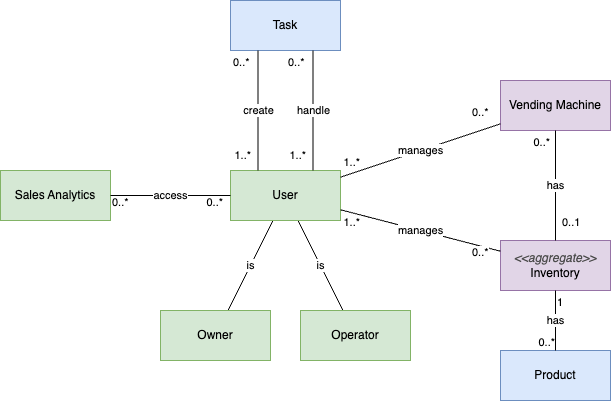

The diagram above was exported from draw.io. Its source (the exported page's mxGraphModel, read from the mxfile embedded in the PNG):
<mxGraphModel dx="1242" dy="690" grid="1" gridSize="10" guides="1" tooltips="1" connect="1" arrows="1" fold="1" page="1" pageScale="1" pageWidth="827" pageHeight="1169" math="0" shadow="0">
  <root>
    <mxCell id="0" />
    <mxCell id="1" parent="0" />
    <mxCell id="Co4arbInea_Xcz6qe6r5-3" value="is" style="rounded=0;orthogonalLoop=1;jettySize=auto;html=1;endArrow=none;endFill=0;" edge="1" parent="1" source="o6JojXprcTDoqlmd6Ml2-1" target="Co4arbInea_Xcz6qe6r5-2">
      <mxGeometry relative="1" as="geometry" />
    </mxCell>
    <mxCell id="Co4arbInea_Xcz6qe6r5-7" value="is" style="rounded=0;orthogonalLoop=1;jettySize=auto;html=1;endArrow=none;endFill=0;" edge="1" parent="1" source="o6JojXprcTDoqlmd6Ml2-1" target="Co4arbInea_Xcz6qe6r5-6">
      <mxGeometry relative="1" as="geometry" />
    </mxCell>
    <mxCell id="o6JojXprcTDoqlmd6Ml2-1" value="User" style="html=1;whiteSpace=wrap;fillColor=#d5e8d4;strokeColor=#82b366;" vertex="1" parent="1">
      <mxGeometry x="300" y="240" width="110" height="50" as="geometry" />
    </mxCell>
    <mxCell id="Co4arbInea_Xcz6qe6r5-1" value="Vending Machine" style="html=1;whiteSpace=wrap;fillColor=#e1d5e7;strokeColor=#9673a6;" vertex="1" parent="1">
      <mxGeometry x="570" y="150" width="110" height="50" as="geometry" />
    </mxCell>
    <mxCell id="Co4arbInea_Xcz6qe6r5-2" value="Owner" style="html=1;whiteSpace=wrap;fillColor=#d5e8d4;strokeColor=#82b366;" vertex="1" parent="1">
      <mxGeometry x="230" y="380" width="110" height="50" as="geometry" />
    </mxCell>
    <mxCell id="Co4arbInea_Xcz6qe6r5-6" value="Operator" style="html=1;whiteSpace=wrap;fillColor=#d5e8d4;strokeColor=#82b366;" vertex="1" parent="1">
      <mxGeometry x="370" y="380" width="110" height="50" as="geometry" />
    </mxCell>
    <mxCell id="Co4arbInea_Xcz6qe6r5-8" value="&lt;i&gt;&lt;font color=&quot;#4d4d4d&quot;&gt;&amp;lt;&amp;lt;aggregate&amp;gt;&amp;gt;&lt;br&gt;&lt;/font&gt;&lt;/i&gt;Inventory" style="html=1;whiteSpace=wrap;fillColor=#e1d5e7;strokeColor=#9673a6;" vertex="1" parent="1">
      <mxGeometry x="570" y="310" width="110" height="50" as="geometry" />
    </mxCell>
    <mxCell id="Co4arbInea_Xcz6qe6r5-9" value="Product" style="html=1;whiteSpace=wrap;fillColor=#dae8fc;strokeColor=#6c8ebf;" vertex="1" parent="1">
      <mxGeometry x="570" y="420" width="110" height="50" as="geometry" />
    </mxCell>
    <mxCell id="qrCDF4YvC0cRmEwraPOF-1" value="has" style="endArrow=none;html=1;rounded=0;" edge="1" parent="1" source="Co4arbInea_Xcz6qe6r5-8" target="Co4arbInea_Xcz6qe6r5-9">
      <mxGeometry relative="1" as="geometry">
        <mxPoint x="240" y="261" as="sourcePoint" />
        <mxPoint x="340" y="289" as="targetPoint" />
      </mxGeometry>
    </mxCell>
    <mxCell id="qrCDF4YvC0cRmEwraPOF-2" value="1" style="edgeLabel;resizable=0;html=1;align=left;verticalAlign=bottom;" connectable="0" vertex="1" parent="qrCDF4YvC0cRmEwraPOF-1">
      <mxGeometry x="-1" relative="1" as="geometry">
        <mxPoint y="20" as="offset" />
      </mxGeometry>
    </mxCell>
    <mxCell id="qrCDF4YvC0cRmEwraPOF-3" value="0..*" style="edgeLabel;resizable=0;html=1;align=right;verticalAlign=bottom;" connectable="0" vertex="1" parent="qrCDF4YvC0cRmEwraPOF-1">
      <mxGeometry x="1" relative="1" as="geometry" />
    </mxCell>
    <mxCell id="qrCDF4YvC0cRmEwraPOF-4" value="has" style="endArrow=none;html=1;rounded=0;" edge="1" parent="1" source="Co4arbInea_Xcz6qe6r5-8" target="Co4arbInea_Xcz6qe6r5-1">
      <mxGeometry relative="1" as="geometry">
        <mxPoint x="250" y="271" as="sourcePoint" />
        <mxPoint x="350" y="299" as="targetPoint" />
      </mxGeometry>
    </mxCell>
    <mxCell id="qrCDF4YvC0cRmEwraPOF-5" value="0..1" style="edgeLabel;resizable=0;html=1;align=left;verticalAlign=bottom;" connectable="0" vertex="1" parent="qrCDF4YvC0cRmEwraPOF-4">
      <mxGeometry x="-1" relative="1" as="geometry">
        <mxPoint x="5" y="-10" as="offset" />
      </mxGeometry>
    </mxCell>
    <mxCell id="qrCDF4YvC0cRmEwraPOF-6" value="0..*" style="edgeLabel;resizable=0;html=1;align=right;verticalAlign=bottom;" connectable="0" vertex="1" parent="qrCDF4YvC0cRmEwraPOF-4">
      <mxGeometry x="1" relative="1" as="geometry">
        <mxPoint x="-5" y="20" as="offset" />
      </mxGeometry>
    </mxCell>
    <mxCell id="qrCDF4YvC0cRmEwraPOF-8" value="manages" style="endArrow=none;html=1;rounded=0;" edge="1" parent="1" source="Co4arbInea_Xcz6qe6r5-1" target="o6JojXprcTDoqlmd6Ml2-1">
      <mxGeometry relative="1" as="geometry">
        <mxPoint x="260" y="281" as="sourcePoint" />
        <mxPoint x="360" y="309" as="targetPoint" />
      </mxGeometry>
    </mxCell>
    <mxCell id="qrCDF4YvC0cRmEwraPOF-9" value="0..*" style="edgeLabel;resizable=0;html=1;align=left;verticalAlign=bottom;" connectable="0" vertex="1" parent="qrCDF4YvC0cRmEwraPOF-8">
      <mxGeometry x="-1" relative="1" as="geometry">
        <mxPoint x="-30" y="-3" as="offset" />
      </mxGeometry>
    </mxCell>
    <mxCell id="qrCDF4YvC0cRmEwraPOF-10" value="1..*" style="edgeLabel;resizable=0;html=1;align=right;verticalAlign=bottom;" connectable="0" vertex="1" parent="qrCDF4YvC0cRmEwraPOF-8">
      <mxGeometry x="1" relative="1" as="geometry">
        <mxPoint x="20" y="-7" as="offset" />
      </mxGeometry>
    </mxCell>
    <mxCell id="qrCDF4YvC0cRmEwraPOF-11" value="manages" style="endArrow=none;html=1;rounded=0;" edge="1" parent="1" source="Co4arbInea_Xcz6qe6r5-8" target="o6JojXprcTDoqlmd6Ml2-1">
      <mxGeometry relative="1" as="geometry">
        <mxPoint x="600" y="210" as="sourcePoint" />
        <mxPoint x="310" y="420" as="targetPoint" />
      </mxGeometry>
    </mxCell>
    <mxCell id="qrCDF4YvC0cRmEwraPOF-12" value="0..*" style="edgeLabel;resizable=0;html=1;align=left;verticalAlign=bottom;" connectable="0" vertex="1" parent="qrCDF4YvC0cRmEwraPOF-11">
      <mxGeometry x="-1" relative="1" as="geometry">
        <mxPoint x="-30" y="9" as="offset" />
      </mxGeometry>
    </mxCell>
    <mxCell id="qrCDF4YvC0cRmEwraPOF-13" value="1..*" style="edgeLabel;resizable=0;html=1;align=right;verticalAlign=bottom;" connectable="0" vertex="1" parent="qrCDF4YvC0cRmEwraPOF-11">
      <mxGeometry x="1" relative="1" as="geometry">
        <mxPoint x="20" y="21" as="offset" />
      </mxGeometry>
    </mxCell>
    <mxCell id="qrCDF4YvC0cRmEwraPOF-14" value="Task" style="html=1;whiteSpace=wrap;fillColor=#dae8fc;strokeColor=#6c8ebf;" vertex="1" parent="1">
      <mxGeometry x="300" y="70" width="110" height="50" as="geometry" />
    </mxCell>
    <mxCell id="qrCDF4YvC0cRmEwraPOF-18" value="create" style="endArrow=none;html=1;rounded=0;exitX=0.25;exitY=1;exitDx=0;exitDy=0;entryX=0.25;entryY=0;entryDx=0;entryDy=0;" edge="1" parent="1" source="qrCDF4YvC0cRmEwraPOF-14" target="o6JojXprcTDoqlmd6Ml2-1">
      <mxGeometry relative="1" as="geometry">
        <mxPoint x="590" y="213" as="sourcePoint" />
        <mxPoint x="430" y="267" as="targetPoint" />
      </mxGeometry>
    </mxCell>
    <mxCell id="qrCDF4YvC0cRmEwraPOF-19" value="0..*" style="edgeLabel;resizable=0;html=1;align=left;verticalAlign=bottom;" connectable="0" vertex="1" parent="qrCDF4YvC0cRmEwraPOF-18">
      <mxGeometry x="-1" relative="1" as="geometry">
        <mxPoint x="-27" y="20" as="offset" />
      </mxGeometry>
    </mxCell>
    <mxCell id="qrCDF4YvC0cRmEwraPOF-20" value="1..*" style="edgeLabel;resizable=0;html=1;align=right;verticalAlign=bottom;" connectable="0" vertex="1" parent="qrCDF4YvC0cRmEwraPOF-18">
      <mxGeometry x="1" relative="1" as="geometry">
        <mxPoint x="-7" y="-7" as="offset" />
      </mxGeometry>
    </mxCell>
    <mxCell id="qrCDF4YvC0cRmEwraPOF-21" value="handle" style="endArrow=none;html=1;rounded=0;exitX=0.75;exitY=1;exitDx=0;exitDy=0;entryX=0.75;entryY=0;entryDx=0;entryDy=0;" edge="1" parent="1" source="qrCDF4YvC0cRmEwraPOF-14" target="o6JojXprcTDoqlmd6Ml2-1">
      <mxGeometry relative="1" as="geometry">
        <mxPoint x="338" y="130" as="sourcePoint" />
        <mxPoint x="338" y="250" as="targetPoint" />
      </mxGeometry>
    </mxCell>
    <mxCell id="qrCDF4YvC0cRmEwraPOF-22" value="0..*" style="edgeLabel;resizable=0;html=1;align=left;verticalAlign=bottom;" connectable="0" vertex="1" parent="qrCDF4YvC0cRmEwraPOF-21">
      <mxGeometry x="-1" relative="1" as="geometry">
        <mxPoint x="-27" y="20" as="offset" />
      </mxGeometry>
    </mxCell>
    <mxCell id="qrCDF4YvC0cRmEwraPOF-23" value="1..*" style="edgeLabel;resizable=0;html=1;align=right;verticalAlign=bottom;" connectable="0" vertex="1" parent="qrCDF4YvC0cRmEwraPOF-21">
      <mxGeometry x="1" relative="1" as="geometry">
        <mxPoint x="-7" y="-7" as="offset" />
      </mxGeometry>
    </mxCell>
    <mxCell id="qrCDF4YvC0cRmEwraPOF-24" value="Sales Analytics" style="html=1;whiteSpace=wrap;fillColor=#d5e8d4;strokeColor=#82b366;" vertex="1" parent="1">
      <mxGeometry x="70" y="240" width="110" height="50" as="geometry" />
    </mxCell>
    <mxCell id="qrCDF4YvC0cRmEwraPOF-25" value="access" style="endArrow=none;html=1;rounded=0;" edge="1" parent="1" source="qrCDF4YvC0cRmEwraPOF-24" target="o6JojXprcTDoqlmd6Ml2-1">
      <mxGeometry relative="1" as="geometry">
        <mxPoint x="338" y="130" as="sourcePoint" />
        <mxPoint x="338" y="250" as="targetPoint" />
      </mxGeometry>
    </mxCell>
    <mxCell id="qrCDF4YvC0cRmEwraPOF-26" value="0..*" style="edgeLabel;resizable=0;html=1;align=left;verticalAlign=bottom;" connectable="0" vertex="1" parent="qrCDF4YvC0cRmEwraPOF-25">
      <mxGeometry x="-1" relative="1" as="geometry">
        <mxPoint y="15" as="offset" />
      </mxGeometry>
    </mxCell>
    <mxCell id="qrCDF4YvC0cRmEwraPOF-27" value="0..*" style="edgeLabel;resizable=0;html=1;align=right;verticalAlign=bottom;" connectable="0" vertex="1" parent="qrCDF4YvC0cRmEwraPOF-25">
      <mxGeometry x="1" relative="1" as="geometry">
        <mxPoint x="-7" y="15" as="offset" />
      </mxGeometry>
    </mxCell>
  </root>
</mxGraphModel>